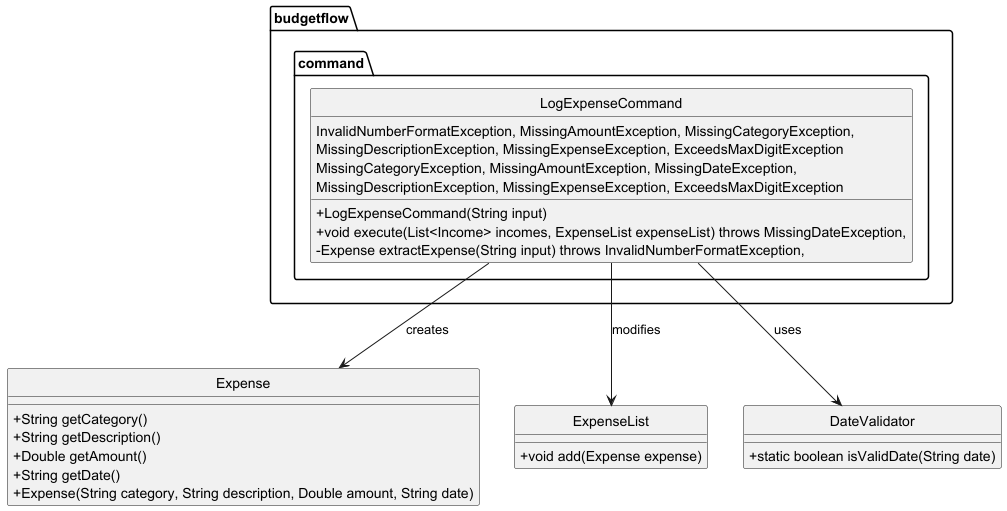

The diagram above was rendered by PlantUML. Its source (embedded in the PNG):
@startuml

hide circle
skinparam classAttributeIconSize 0

package "budgetflow.command" {
    class LogExpenseCommand {
        + LogExpenseCommand(String input)
        + void execute(List<Income> incomes, ExpenseList expenseList) throws MissingDateException,
          InvalidNumberFormatException, MissingAmountException, MissingCategoryException,
          MissingDescriptionException, MissingExpenseException, ExceedsMaxDigitException
        - Expense extractExpense(String input) throws InvalidNumberFormatException,
          MissingCategoryException, MissingAmountException, MissingDateException,
          MissingDescriptionException, MissingExpenseException, ExceedsMaxDigitException
    }
}

class Expense {
    + String getCategory()
    + String getDescription()
    + Double getAmount()
    + String getDate()
    + Expense(String category, String description, Double amount, String date)
}

class ExpenseList {
    + void add(Expense expense)
}

class DateValidator {
    + static boolean isValidDate(String date)
}

LogExpenseCommand --> Expense : creates
LogExpenseCommand --> ExpenseList : modifies
LogExpenseCommand --> DateValidator : uses

@enduml